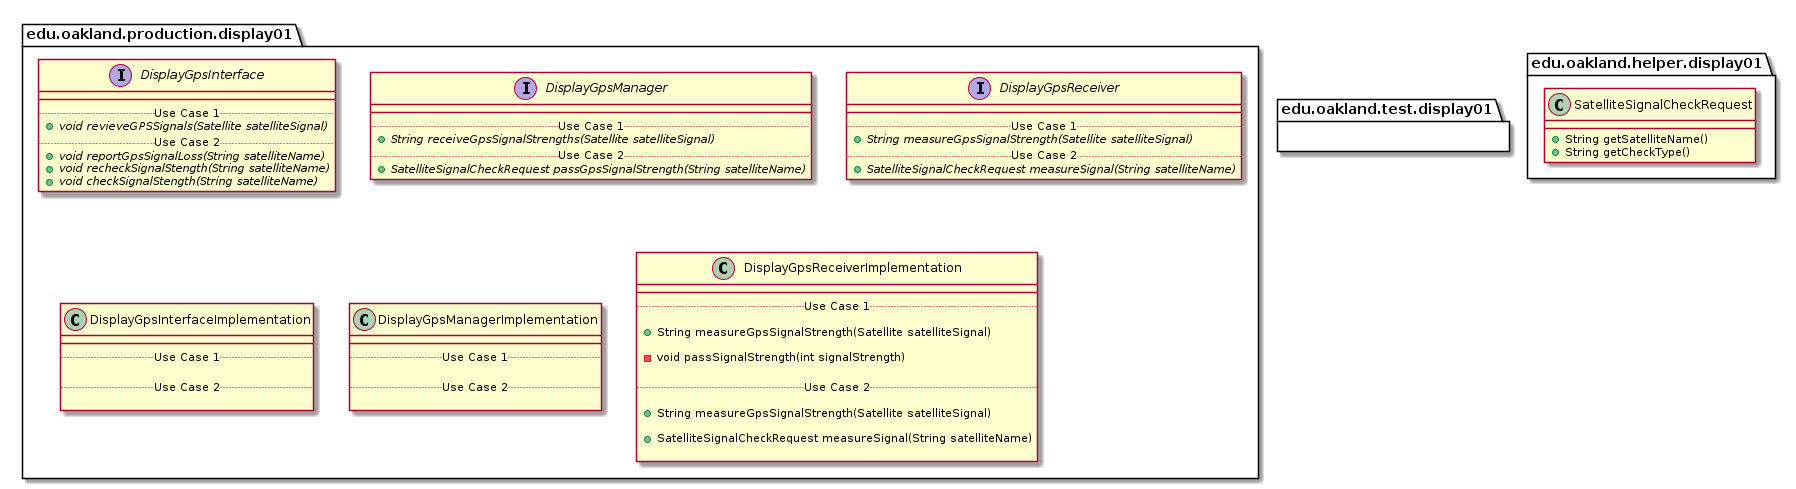

The diagram above was rendered by PlantUML. Its source (embedded in the PNG):
@startuml Display01Packages


package edu.oakland.production.display01 {

}


package edu.oakland.production.display01 {
    interface DisplayGpsInterface {
        __
        .. Use Case 1 ..
        {abstract} + void revieveGPSSignals(Satellite satelliteSignal)
        .. Use Case 2 ..
        {abstract} + void reportGpsSignalLoss(String satelliteName)
        {abstract} + void recheckSignalStength(String satelliteName)
        {abstract} + void checkSignalStength(String satelliteName)
    }
}


package edu.oakland.production.display01 {
    interface DisplayGpsManager {
        __
        .. Use Case 1 ..
        {abstract} + String receiveGpsSignalStrengths(Satellite satelliteSignal)
        .. Use Case 2 ..
        {abstract} + SatelliteSignalCheckRequest passGpsSignalStrength(String satelliteName)
    }
}


package edu.oakland.production.display01 {
    interface DisplayGpsReceiver {
        __
        .. Use Case 1 ..
        {abstract} + String measureGpsSignalStrength(Satellite satelliteSignal)
        .. Use Case 2 ..
        {abstract} + SatelliteSignalCheckRequest measureSignal(String satelliteName)
    }
}


package edu.oakland.production.display01 {
    class DisplayGpsInterfaceImplementation {
        __
        .. Use Case 1 ..

        .. Use Case 2 ..

    }
}


package edu.oakland.production.display01 {
    class DisplayGpsManagerImplementation {
        __
        .. Use Case 1 ..

        .. Use Case 2 ..

    }
}


package edu.oakland.production.display01 {
    class DisplayGpsReceiverImplementation {
        __
        .. Use Case 1 ..
        
        + String measureGpsSignalStrength(Satellite satelliteSignal)
        
        - void passSignalStrength(int signalStrength)

        .. Use Case 2 ..
        
        + String measureGpsSignalStrength(Satellite satelliteSignal)
        
        + SatelliteSignalCheckRequest measureSignal(String satelliteName)

    }
}



package edu.oakland.test.display01 {
    
}


package edu.oakland.helper.display01 {
    
}


package edu.oakland.helper.display01 {
    class SatelliteSignalCheckRequest {
        + String getSatelliteName()
        + String getCheckType()
    }
}



@enduml